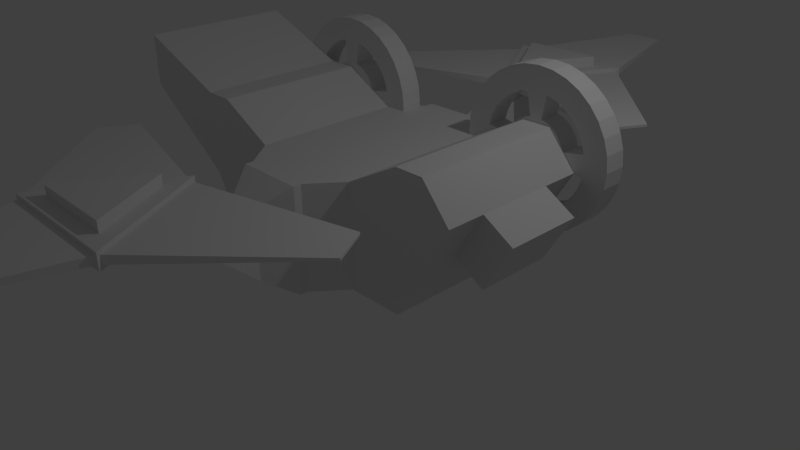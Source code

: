 # Source: copter.blend  (saved by Blender 2.70.0; exported with 4.5.12 LTS)
import bpy
from mathutils import Matrix  # noqa: F401  (used for matrix-valued properties, if any)

bpy.ops.wm.read_factory_settings(use_empty=True)
scene = bpy.context.scene
scene.name = 'Scene'

# ---- collections
col_collection_1 = bpy.data.collections.new('Collection 1'); scene.collection.children.link(col_collection_1)
col_collection_10 = bpy.data.collections.new('Collection 10'); scene.collection.children.link(col_collection_10)

# ---- world
world_world = bpy.data.worlds.new('World'); scene.world = world_world
world_world.color = (0.05088, 0.05088, 0.05088)
world_world.use_sun_shadow = False
world_world.sun_shadow_jitter_overblur = 0.0
world_world.cycles.sampling_method = 'MANUAL'
world_world.cycles.sample_map_resolution = 256

# ---- cameras
cam_camera = bpy.data.cameras.new('Camera')
cam_camera.clip_end = 100.0
cam_camera.lens = 35.0
cam_camera.sensor_width = 32.0
cam_camera.sensor_height = 18.0
cam_camera.ortho_scale = 7.314
cam_camera.dof.focus_distance = 0.0
cam_camera.dof.aperture_fstop = 128.0

# ---- lights
light_lamp = bpy.data.lights.new('Lamp', 'POINT')
light_lamp.transmission_factor = 0.0
light_lamp.cutoff_distance = 30.0
light_lamp.energy = 100.0
light_lamp.shadow_buffer_clip_start = 1.001
light_lamp.shadow_soft_size = 0.1
light_lamp.shadow_maximum_resolution = 0.006
light_lamp.use_absolute_resolution = True
light_lamp.cycles.use_multiple_importance_sampling = False

# ---- meshes
me_cylinder_005 = bpy.data.meshes.new('Cylinder.005')
me_cylinder_005.from_pydata([(-1.447, 0.1541, 0.6829), (-0.8981, 0.1541, 0.134), (-1.002, 0.1541, -0.3904), (-1.089, 0.1541, -0.4962), (-1.195, 0.1541, -0.5831), (-1.316, 0.1541, -0.6476), (-1.447, 0.1541, -0.6874), (-1.72, 0.1541, -0.6874), (-1.851, 0.1541, -0.6476), (-1.971, 0.1541, -0.5831), (-2.077, 0.1541, -0.4962), (-2.164, 0.1541, -0.3904), (-2.229, 0.1541, -0.2696), (-2.268, 0.1541, -0.1385), (-2.268, 0.1541, 0.134), (-2.229, 0.1541, 0.2651), (-2.164, 0.1541, 0.3858), (-2.077, 0.1541, 0.4917), (-1.388, 0.1541, 0.9785), (-1.583, 0.1541, 0.9977), (-1.201, 0.1541, 0.9216), (-1.028, 0.1541, 0.8292), (-0.8761, 0.1541, 0.7048), (-0.7518, 0.1541, 0.5533), (-0.6594, 0.1541, 0.3804), (-0.6024, 0.1541, 0.1928), (-0.5832, 0.1541, -0.002262), (-0.6024, 0.1541, -0.1974), (-0.6594, 0.1541, -0.3849), (-2.139, 0.1541, 0.8292), (-1.966, 0.1541, 0.9216), (-1.778, 0.1541, 0.9785), (-1.506, 0.1541, 0.3872), (-1.431, 0.1541, 0.3646), (-1.363, 0.1541, 0.3279), (-1.302, 0.1541, 0.2785), (-1.253, 0.1541, 0.2184), (-1.216, 0.1541, 0.1497), (-1.194, 0.1541, 0.07521), (-1.194, 0.1541, -0.07973), (-1.216, 0.1541, -0.1542), (-1.253, 0.1541, -0.2229), (-1.506, 0.1541, -0.3917), (-1.973, 0.1541, 0.07521), (-1.804, 0.1541, 0.3279), (-1.735, 0.1541, 0.3646), (-1.661, 0.1541, 0.3872), (-1.583, -0.1459, 0.6963), (-1.447, -0.1459, 0.6829), (-1.316, -0.1459, 0.6431), (-1.195, -0.1459, 0.5786), (-1.089, -0.1459, 0.4917), (-1.002, -0.1459, 0.3858), (-0.9379, -0.1459, 0.2651), (-0.8981, -0.1459, 0.134), (-0.8847, -0.1459, -0.002263), (-0.8981, -0.1459, -0.1385), (-0.9379, -0.1459, -0.2696), (-1.002, -0.1459, -0.3904), (-1.089, -0.1459, -0.4962), (-1.195, -0.1459, -0.5831), (-1.316, -0.1459, -0.6476), (-1.447, -0.1459, -0.6874), (-1.583, -0.1459, -0.7008), (-1.72, -0.1459, -0.6874), (-1.851, -0.1459, -0.6476), (-1.971, -0.1459, -0.5831), (-2.077, -0.1459, -0.4962), (-2.164, -0.1459, -0.3904), (-2.229, -0.1459, -0.2696), (-2.268, -0.1459, -0.1385), (-2.282, -0.1459, -0.002262), (-2.268, -0.1459, 0.134), (-2.229, -0.1459, 0.2651), (-2.164, -0.1459, 0.3858), (-2.077, -0.1459, 0.4917), (-1.971, -0.1459, 0.5786), (-1.851, -0.1459, 0.6431), (-1.72, -0.1459, 0.6829), (-1.388, -0.1459, 0.9785), (-1.583, -0.1459, 0.9977), (-1.201, -0.1459, 0.9216), (-1.028, -0.1459, 0.8292), (-0.8761, -0.1459, 0.7048), (-0.7518, -0.1459, 0.5533), (-0.6594, -0.1459, 0.3804), (-0.6024, -0.1459, 0.1928), (-0.5832, -0.1459, -0.002263), (-0.6024, -0.1459, -0.1974), (-0.6594, -0.1459, -0.3849), (-0.7518, -0.1459, -0.5578), (-0.8761, -0.1459, -0.7094), (-1.028, -0.1459, -0.8337), (-1.201, -0.1459, -0.9261), (-1.388, -0.1459, -0.983), (-1.583, -0.1459, -1.002), (-1.778, -0.1459, -0.983), (-1.966, -0.1459, -0.9261), (-2.139, -0.1459, -0.8337), (-2.29, -0.1459, -0.7094), (-2.415, -0.1459, -0.5578), (-2.507, -0.1459, -0.3849), (-2.564, -0.1459, -0.1974), (-2.583, -0.1459, -0.002262), (-2.564, -0.1459, 0.1928), (-2.507, -0.1459, 0.3804), (-2.415, -0.1459, 0.5533), (-2.29, -0.1459, 0.7048), (-2.139, -0.1459, 0.8292), (-1.966, -0.1459, 0.9216), (-1.778, -0.1459, 0.9785), (-1.506, -0.1459, 0.3872), (-1.583, -0.1459, 0.3948), (-1.431, -0.1459, 0.3646), (-1.363, -0.1459, 0.3279), (-1.302, -0.1459, 0.2785), (-1.253, -0.1459, 0.2184), (-1.216, -0.1459, 0.1497), (-1.194, -0.1459, 0.07521), (-1.186, -0.1459, -0.002263), (-1.194, -0.1459, -0.07973), (-1.216, -0.1459, -0.1542), (-1.253, -0.1459, -0.2229), (-1.302, -0.1459, -0.2831), (-1.363, -0.1459, -0.3324), (-1.431, -0.1459, -0.3691), (-1.506, -0.1459, -0.3917), (-1.583, -0.1459, -0.3994), (-1.661, -0.1459, -0.3917), (-1.735, -0.1459, -0.3691), (-1.804, -0.1459, -0.3324), (-1.864, -0.1459, -0.2831), (-1.913, -0.1459, -0.2229), (-1.95, -0.1459, -0.1542), (-1.973, -0.1459, -0.07973), (-1.98, -0.1459, -0.002262), (-1.973, -0.1459, 0.07521), (-1.95, -0.1459, 0.1497), (-1.913, -0.1459, 0.2184), (-1.864, -0.1459, 0.2785), (-1.804, -0.1459, 0.3279), (-1.735, -0.1459, 0.3646), (-1.661, -0.1459, 0.3872), (-1.583, 0.1541, 0.6963), (-1.447, 0.1541, 0.6829), (-1.316, 0.1541, 0.6431), (-1.195, 0.1541, 0.5786), (-1.089, 0.1541, 0.4917), (-1.002, 0.1541, 0.3858), (-0.9379, 0.1541, 0.2651), (-0.8981, 0.1541, 0.134), (-0.8847, 0.1541, -0.002262), (-0.8981, 0.1541, -0.1385), (-0.9379, 0.1541, -0.2696), (-1.002, 0.1541, -0.3904), (-1.089, 0.1541, -0.4962), (-1.195, 0.1541, -0.5831), (-1.316, 0.1541, -0.6476), (-1.447, 0.1541, -0.6874), (-1.583, 0.1541, -0.7008), (-1.72, 0.1541, -0.6874), (-1.851, 0.1541, -0.6476), (-1.971, 0.1541, -0.5831), (-2.077, 0.1541, -0.4962), (-2.164, 0.1541, -0.3904), (-2.229, 0.1541, -0.2696), (-2.268, 0.1541, -0.1385), (-2.282, 0.1541, -0.002262), (-2.268, 0.1541, 0.134), (-2.229, 0.1541, 0.2651), (-2.164, 0.1541, 0.3858), (-2.077, 0.1541, 0.4917), (-1.971, 0.1541, 0.5786), (-1.851, 0.1541, 0.6431), (-1.72, 0.1541, 0.6829), (-1.388, 0.1541, 0.9785), (-1.583, 0.1541, 0.9977), (-1.201, 0.1541, 0.9216), (-1.028, 0.1541, 0.8292), (-0.8761, 0.1541, 0.7048), (-0.7518, 0.1541, 0.5533), (-0.6594, 0.1541, 0.3804), (-0.6024, 0.1541, 0.1928), (-0.5832, 0.1541, -0.002262), (-0.6024, 0.1541, -0.1974), (-0.6594, 0.1541, -0.3849), (-0.7518, 0.1541, -0.5578), (-0.8761, 0.1541, -0.7094), (-1.028, 0.1541, -0.8337), (-1.201, 0.1541, -0.9261), (-1.388, 0.1541, -0.983), (-1.583, 0.1541, -1.002), (-1.778, 0.1541, -0.983), (-1.966, 0.1541, -0.9261), (-2.139, 0.1541, -0.8337), (-2.29, 0.1541, -0.7094), (-2.415, 0.1541, -0.5578), (-2.507, 0.1541, -0.3849), (-2.564, 0.1541, -0.1974), (-2.583, 0.1541, -0.002262), (-2.564, 0.1541, 0.1928), (-2.507, 0.1541, 0.3804), (-2.415, 0.1541, 0.5533), (-2.29, 0.1541, 0.7048), (-2.139, 0.1541, 0.8292), (-1.966, 0.1541, 0.9216), (-1.778, 0.1541, 0.9785), (-1.506, 0.1541, 0.3872), (-1.583, 0.1541, 0.3948), (-1.431, 0.1541, 0.3646), (-1.363, 0.1541, 0.3279), (-1.302, 0.1541, 0.2785), (-1.253, 0.1541, 0.2184), (-1.216, 0.1541, 0.1497), (-1.194, 0.1541, 0.07521), (-1.186, 0.1541, -0.002263), (-1.194, 0.1541, -0.07973), (-1.216, 0.1541, -0.1542), (-1.253, 0.1541, -0.2229), (-1.302, 0.1541, -0.2831), (-1.363, 0.1541, -0.3324), (-1.431, 0.1541, -0.3691), (-1.506, 0.1541, -0.3917), (-1.583, 0.1541, -0.3994), (-1.661, 0.1541, -0.3917), (-1.735, 0.1541, -0.3691), (-1.804, 0.1541, -0.3324), (-1.864, 0.1541, -0.2831), (-1.913, 0.1541, -0.2229), (-1.95, 0.1541, -0.1542), (-1.973, 0.1541, -0.07973), (-1.98, 0.1541, -0.002262), (-1.973, 0.1541, 0.07521), (-1.95, 0.1541, 0.1497), (-1.913, 0.1541, 0.2184), (-1.864, 0.1541, 0.2785), (-1.804, 0.1541, 0.3279), (-1.735, 0.1541, 0.3646), (-1.661, 0.1541, 0.3872), (-1.447, -0.1459, 0.6829), (-1.316, -0.1459, 0.6431), (-1.195, -0.1459, 0.5786), (-1.089, -0.1459, 0.4917), (-1.002, -0.1459, 0.3858), (-0.9379, -0.1459, 0.2651), (-0.8981, -0.1459, 0.134), (-0.8981, -0.1459, -0.1385), (-0.9379, -0.1459, -0.2696), (-1.002, -0.1459, -0.3904), (-1.72, -0.1459, -0.6874), (-2.268, -0.1459, -0.1385), (-2.077, -0.1459, 0.4917), (-1.971, -0.1459, 0.5786), (-1.851, -0.1459, 0.6431), (-1.72, -0.1459, 0.6829), (-0.6594, -0.1459, -0.3849), (-0.7518, -0.1459, -0.5578), (-0.8761, -0.1459, -0.7094), (-1.028, -0.1459, -0.8337), (-1.201, -0.1459, -0.9261), (-1.388, -0.1459, -0.983), (-1.583, -0.1459, -1.002), (-1.778, -0.1459, -0.983), (-1.966, -0.1459, -0.9261), (-2.139, -0.1459, -0.8337), (-2.29, -0.1459, -0.7094), (-2.415, -0.1459, -0.5578), (-2.507, -0.1459, -0.3849), (-2.564, -0.1459, -0.1974), (-2.583, -0.1459, -0.002262), (-2.564, -0.1459, 0.1928), (-2.507, -0.1459, 0.3804), (-2.415, -0.1459, 0.5533), (-2.29, -0.1459, 0.7048), (-2.139, -0.1459, 0.8292), (-1.194, -0.1459, -0.07973), (-1.253, -0.1459, -0.2229), (-1.302, -0.1459, -0.2831), (-1.363, -0.1459, -0.3324), (-1.431, -0.1459, -0.3691), (-1.506, -0.1459, -0.3917), (-1.661, -0.1459, -0.3917), (-1.735, -0.1459, -0.3691), (-1.804, -0.1459, -0.3324), (-1.864, -0.1459, -0.2831), (-1.913, -0.1459, -0.2229), (-1.95, -0.1459, -0.1542), (-1.973, -0.1459, -0.07973), (-1.973, -0.1459, 0.07521), (-1.95, -0.1459, 0.1497), (-1.913, -0.1459, 0.2184), (-1.864, -0.1459, 0.2785), (-1.804, -0.1459, 0.3279), (-1.661, -0.1459, 0.3872), (1.447, 0.1541, 0.6829), (0.8981, 0.1541, 0.134), (1.002, 0.1541, -0.3904), (1.089, 0.1541, -0.4962), (1.195, 0.1541, -0.5831), (1.316, 0.1541, -0.6476), (1.447, 0.1541, -0.6874), (1.72, 0.1541, -0.6874), (1.851, 0.1541, -0.6476), (1.971, 0.1541, -0.5831), (2.077, 0.1541, -0.4962), (2.164, 0.1541, -0.3904), (2.229, 0.1541, -0.2696), (2.268, 0.1541, -0.1385), (2.268, 0.1541, 0.134), (2.229, 0.1541, 0.2651), (2.164, 0.1541, 0.3858), (2.077, 0.1541, 0.4917), (1.388, 0.1541, 0.9785), (1.583, 0.1541, 0.9977), (1.201, 0.1541, 0.9216), (1.028, 0.1541, 0.8292), (0.8761, 0.1541, 0.7048), (0.7518, 0.1541, 0.5533), (0.6594, 0.1541, 0.3804), (0.6024, 0.1541, 0.1928), (0.5832, 0.1541, -0.002262), (0.6024, 0.1541, -0.1974), (0.6594, 0.1541, -0.3849), (2.139, 0.1541, 0.8292), (1.966, 0.1541, 0.9216), (1.778, 0.1541, 0.9785), (1.506, 0.1541, 0.3872), (1.431, 0.1541, 0.3646), (1.363, 0.1541, 0.3279), (1.302, 0.1541, 0.2785), (1.253, 0.1541, 0.2184), (1.216, 0.1541, 0.1497), (1.194, 0.1541, 0.07521), (1.194, 0.1541, -0.07973), (1.216, 0.1541, -0.1542), (1.253, 0.1541, -0.2229), (1.506, 0.1541, -0.3917), (1.973, 0.1541, 0.07521), (1.804, 0.1541, 0.3279), (1.735, 0.1541, 0.3646), (1.661, 0.1541, 0.3872), (1.583, -0.1459, 0.6963), (1.447, -0.1459, 0.6829), (1.316, -0.1459, 0.6431), (1.195, -0.1459, 0.5786), (1.089, -0.1459, 0.4917), (1.002, -0.1459, 0.3858), (0.9379, -0.1459, 0.2651), (0.8981, -0.1459, 0.134), (0.8847, -0.1459, -0.002263), (0.8981, -0.1459, -0.1385), (0.9379, -0.1459, -0.2696), (1.002, -0.1459, -0.3904), (1.089, -0.1459, -0.4962), (1.195, -0.1459, -0.5831), (1.316, -0.1459, -0.6476), (1.447, -0.1459, -0.6874), (1.583, -0.1459, -0.7008), (1.72, -0.1459, -0.6874), (1.851, -0.1459, -0.6476), (1.971, -0.1459, -0.5831), (2.077, -0.1459, -0.4962), (2.164, -0.1459, -0.3904), (2.229, -0.1459, -0.2696), (2.268, -0.1459, -0.1385), (2.282, -0.1459, -0.002262), (2.268, -0.1459, 0.134), (2.229, -0.1459, 0.2651), (2.164, -0.1459, 0.3858), (2.077, -0.1459, 0.4917), (1.971, -0.1459, 0.5786), (1.851, -0.1459, 0.6431), (1.72, -0.1459, 0.6829), (1.388, -0.1459, 0.9785), (1.583, -0.1459, 0.9977), (1.201, -0.1459, 0.9216), (1.028, -0.1459, 0.8292), (0.8761, -0.1459, 0.7048), (0.7518, -0.1459, 0.5533), (0.6594, -0.1459, 0.3804), (0.6024, -0.1459, 0.1928), (0.5832, -0.1459, -0.002263), (0.6024, -0.1459, -0.1974), (0.6594, -0.1459, -0.3849), (0.7518, -0.1459, -0.5578), (0.8761, -0.1459, -0.7094), (1.028, -0.1459, -0.8337), (1.201, -0.1459, -0.9261), (1.388, -0.1459, -0.983), (1.583, -0.1459, -1.002), (1.778, -0.1459, -0.983), (1.966, -0.1459, -0.9261), (2.139, -0.1459, -0.8337), (2.29, -0.1459, -0.7094), (2.415, -0.1459, -0.5578), (2.507, -0.1459, -0.3849), (2.564, -0.1459, -0.1974), (2.583, -0.1459, -0.002262), (2.564, -0.1459, 0.1928), (2.507, -0.1459, 0.3804), (2.415, -0.1459, 0.5533), (2.29, -0.1459, 0.7048), (2.139, -0.1459, 0.8292), (1.966, -0.1459, 0.9216), (1.778, -0.1459, 0.9785), (1.506, -0.1459, 0.3872), (1.583, -0.1459, 0.3948), (1.431, -0.1459, 0.3646), (1.363, -0.1459, 0.3279), (1.302, -0.1459, 0.2785), (1.253, -0.1459, 0.2184), (1.216, -0.1459, 0.1497), (1.194, -0.1459, 0.07521), (1.186, -0.1459, -0.002263), (1.194, -0.1459, -0.07973), (1.216, -0.1459, -0.1542), (1.253, -0.1459, -0.2229), (1.302, -0.1459, -0.2831), (1.363, -0.1459, -0.3324), (1.431, -0.1459, -0.3691), (1.506, -0.1459, -0.3917), (1.583, -0.1459, -0.3994), (1.661, -0.1459, -0.3917), (1.735, -0.1459, -0.3691), (1.804, -0.1459, -0.3324), (1.864, -0.1459, -0.2831), (1.913, -0.1459, -0.2229), (1.95, -0.1459, -0.1542), (1.973, -0.1459, -0.07973), (1.98, -0.1459, -0.002262), (1.973, -0.1459, 0.07521), (1.95, -0.1459, 0.1497), (1.913, -0.1459, 0.2184), (1.864, -0.1459, 0.2785), (1.804, -0.1459, 0.3279), (1.735, -0.1459, 0.3646), (1.661, -0.1459, 0.3872), (1.583, 0.1541, 0.6963), (1.447, 0.1541, 0.6829), (1.316, 0.1541, 0.6431), (1.195, 0.1541, 0.5786), (1.089, 0.1541, 0.4917), (1.002, 0.1541, 0.3858), (0.9379, 0.1541, 0.2651), (0.8981, 0.1541, 0.134), (0.8847, 0.1541, -0.002262), (0.8981, 0.1541, -0.1385), (0.9379, 0.1541, -0.2696), (1.002, 0.1541, -0.3904), (1.089, 0.1541, -0.4962), (1.195, 0.1541, -0.5831), (1.316, 0.1541, -0.6476), (1.447, 0.1541, -0.6874), (1.583, 0.1541, -0.7008), (1.72, 0.1541, -0.6874), (1.851, 0.1541, -0.6476), (1.971, 0.1541, -0.5831), (2.077, 0.1541, -0.4962), (2.164, 0.1541, -0.3904), (2.229, 0.1541, -0.2696), (2.268, 0.1541, -0.1385), (2.282, 0.1541, -0.002262), (2.268, 0.1541, 0.134), (2.229, 0.1541, 0.2651), (2.164, 0.1541, 0.3858), (2.077, 0.1541, 0.4917), (1.971, 0.1541, 0.5786), (1.851, 0.1541, 0.6431), (1.72, 0.1541, 0.6829), (1.388, 0.1541, 0.9785), (1.583, 0.1541, 0.9977), (1.201, 0.1541, 0.9216), (1.028, 0.1541, 0.8292), (0.8761, 0.1541, 0.7048), (0.7518, 0.1541, 0.5533), (0.6594, 0.1541, 0.3804), (0.6024, 0.1541, 0.1928), (0.5832, 0.1541, -0.002262), (0.6024, 0.1541, -0.1974), (0.6594, 0.1541, -0.3849), (0.7518, 0.1541, -0.5578), (0.8761, 0.1541, -0.7094), (1.028, 0.1541, -0.8337), (1.201, 0.1541, -0.9261), (1.388, 0.1541, -0.983), (1.583, 0.1541, -1.002), (1.778, 0.1541, -0.983), (1.966, 0.1541, -0.9261), (2.139, 0.1541, -0.8337), (2.29, 0.1541, -0.7094), (2.415, 0.1541, -0.5578), (2.507, 0.1541, -0.3849), (2.564, 0.1541, -0.1974), (2.583, 0.1541, -0.002262), (2.564, 0.1541, 0.1928), (2.507, 0.1541, 0.3804), (2.415, 0.1541, 0.5533), (2.29, 0.1541, 0.7048), (2.139, 0.1541, 0.8292), (1.966, 0.1541, 0.9216), (1.778, 0.1541, 0.9785), (1.506, 0.1541, 0.3872), (1.583, 0.1541, 0.3948), (1.431, 0.1541, 0.3646), (1.363, 0.1541, 0.3279), (1.302, 0.1541, 0.2785), (1.253, 0.1541, 0.2184), (1.216, 0.1541, 0.1497), (1.194, 0.1541, 0.07521), (1.186, 0.1541, -0.002263), (1.194, 0.1541, -0.07973), (1.216, 0.1541, -0.1542), (1.253, 0.1541, -0.2229), (1.302, 0.1541, -0.2831), (1.363, 0.1541, -0.3324), (1.431, 0.1541, -0.3691), (1.506, 0.1541, -0.3917), (1.583, 0.1541, -0.3994), (1.661, 0.1541, -0.3917), (1.735, 0.1541, -0.3691), (1.804, 0.1541, -0.3324), (1.864, 0.1541, -0.2831), (1.913, 0.1541, -0.2229), (1.95, 0.1541, -0.1542), (1.973, 0.1541, -0.07973), (1.98, 0.1541, -0.002262), (1.973, 0.1541, 0.07521), (1.95, 0.1541, 0.1497), (1.913, 0.1541, 0.2184), (1.864, 0.1541, 0.2785), (1.804, 0.1541, 0.3279), (1.735, 0.1541, 0.3646), (1.661, 0.1541, 0.3872), (1.447, -0.1459, 0.6829), (1.316, -0.1459, 0.6431), (1.195, -0.1459, 0.5786), (1.089, -0.1459, 0.4917), (1.002, -0.1459, 0.3858), (0.9379, -0.1459, 0.2651), (0.8981, -0.1459, 0.134), (0.8981, -0.1459, -0.1385), (0.9379, -0.1459, -0.2696), (1.002, -0.1459, -0.3904), (1.72, -0.1459, -0.6874), (2.268, -0.1459, -0.1385), (2.077, -0.1459, 0.4917), (1.971, -0.1459, 0.5786), (1.851, -0.1459, 0.6431), (1.72, -0.1459, 0.6829), (0.6594, -0.1459, -0.3849), (0.7518, -0.1459, -0.5578), (0.8761, -0.1459, -0.7094), (1.028, -0.1459, -0.8337), (1.201, -0.1459, -0.9261), (1.388, -0.1459, -0.983), (1.583, -0.1459, -1.002), (1.778, -0.1459, -0.983), (1.966, -0.1459, -0.9261), (2.139, -0.1459, -0.8337), (2.29, -0.1459, -0.7094), (2.415, -0.1459, -0.5578), (2.507, -0.1459, -0.3849), (2.564, -0.1459, -0.1974), (2.583, -0.1459, -0.002262), (2.564, -0.1459, 0.1928), (2.507, -0.1459, 0.3804), (2.415, -0.1459, 0.5533), (2.29, -0.1459, 0.7048), (2.139, -0.1459, 0.8292), (1.194, -0.1459, -0.07973), (1.253, -0.1459, -0.2229), (1.302, -0.1459, -0.2831), (1.363, -0.1459, -0.3324), (1.431, -0.1459, -0.3691), (1.506, -0.1459, -0.3917), (1.661, -0.1459, -0.3917), (1.735, -0.1459, -0.3691), (1.804, -0.1459, -0.3324), (1.864, -0.1459, -0.2831), (1.913, -0.1459, -0.2229), (1.95, -0.1459, -0.1542), (1.973, -0.1459, -0.07973), (1.973, -0.1459, 0.07521), (1.95, -0.1459, 0.1497), (1.913, -0.1459, 0.2184), (1.864, -0.1459, 0.2785), (1.804, -0.1459, 0.3279), (1.661, -0.1459, 0.3872)], [], [(111, 112, 142, 141, 140, 139, 138, 137, 136, 135, 134, 133, 132, 131, 130, 129, 128, 127, 126, 125, 124, 123, 122, 121, 120, 119, 118, 117, 116, 115, 114, 113), (47, 48, 79, 80), (48, 49, 81, 79), (49, 50, 82, 81), (50, 51, 83, 82), (51, 52, 84, 83), (52, 53, 85, 84), (53, 54, 86, 85), (54, 55, 87, 86), (55, 56, 88, 87), (56, 57, 89, 88), (57, 58, 90, 89), (58, 59, 91, 90), (59, 60, 92, 91), (60, 61, 93, 92), (61, 62, 94, 93), (62, 63, 95, 94), (63, 64, 96, 95), (64, 65, 97, 96), (65, 66, 98, 97), (66, 67, 99, 98), (67, 68, 100, 99), (68, 69, 101, 100), (69, 70, 102, 101), (70, 71, 103, 102), (71, 72, 104, 103), (72, 73, 105, 104), (73, 74, 106, 105), (74, 75, 107, 106), (75, 76, 108, 107), (76, 77, 109, 108), (77, 78, 110, 109), (78, 47, 80, 110), (112, 111, 48, 47), (118, 119, 55, 54), (119, 120, 56, 55), (126, 127, 63, 62), (127, 128, 64, 63), (134, 135, 71, 70), (135, 136, 72, 71), (142, 112, 47, 78), (27, 26, 87, 88), (32, 0, 48, 111), (8, 9, 66, 65), (20, 18, 79, 81), (2, 3, 59, 58), (36, 35, 115, 116), (19, 31, 110, 80), (15, 16, 74, 73), (28, 27, 88, 89), (1, 38, 118, 54), (9, 10, 67, 66), (21, 20, 81, 82), (3, 4, 60, 59), (43, 14, 72, 136), (37, 36, 116, 117), (16, 17, 75, 74), (10, 11, 68, 67), (22, 21, 82, 83), (4, 5, 61, 60), (38, 37, 117, 118), (11, 12, 69, 68), (23, 22, 83, 84), (45, 44, 140, 141), (5, 6, 62, 61), (6, 42, 126, 62), (12, 13, 70, 69), (24, 23, 84, 85), (46, 45, 141, 142), (33, 32, 111, 113), (25, 24, 85, 86), (40, 39, 120, 121), (34, 33, 113, 114), (30, 29, 108, 109), (26, 25, 86, 87), (7, 8, 65, 64), (41, 40, 121, 122), (18, 19, 80, 79), (35, 34, 114, 115), (31, 30, 109, 110), (14, 15, 73, 72), (207, 209, 210, 211, 212, 213, 214, 215, 216, 217, 218, 219, 220, 221, 222, 223, 224, 225, 226, 227, 228, 229, 230, 231, 232, 233, 234, 235, 236, 237, 238, 208), (143, 176, 175, 144), (144, 175, 177, 145), (145, 177, 178, 146), (146, 178, 179, 147), (147, 179, 180, 148), (148, 180, 181, 149), (149, 181, 182, 150), (150, 182, 183, 151), (151, 183, 184, 152), (152, 184, 185, 153), (153, 185, 186, 154), (154, 186, 187, 155), (155, 187, 188, 156), (156, 188, 189, 157), (157, 189, 190, 158), (158, 190, 191, 159), (159, 191, 192, 160), (160, 192, 193, 161), (161, 193, 194, 162), (162, 194, 195, 163), (163, 195, 196, 164), (164, 196, 197, 165), (165, 197, 198, 166), (166, 198, 199, 167), (167, 199, 200, 168), (168, 200, 201, 169), (169, 201, 202, 170), (170, 202, 203, 171), (171, 203, 204, 172), (172, 204, 205, 173), (173, 205, 206, 174), (174, 206, 176, 143), (208, 143, 144, 207), (214, 150, 151, 215), (215, 151, 152, 216), (222, 158, 159, 223), (223, 159, 160, 224), (230, 166, 167, 231), (231, 167, 168, 232), (238, 174, 143, 208), (226, 225, 282, 283), (146, 147, 242, 241), (199, 198, 268, 269), (219, 218, 276, 277), (234, 233, 289, 290), (192, 191, 261, 262), (227, 226, 283, 284), (147, 148, 243, 242), (200, 199, 269, 270), (220, 219, 277, 278), (235, 234, 290, 291), (193, 192, 262, 263), (228, 227, 284, 285), (148, 149, 244, 243), (186, 185, 255, 256), (201, 200, 270, 271), (221, 220, 278, 279), (236, 235, 291, 292), (194, 193, 263, 264), (174, 238, 293, 254), (171, 172, 252, 251), (229, 228, 285, 286), (187, 186, 256, 257), (149, 150, 245, 244), (216, 152, 246, 275), (202, 201, 271, 272), (222, 221, 279, 280), (195, 194, 264, 265), (172, 173, 253, 252), (230, 229, 286, 287), (188, 187, 257, 258), (203, 202, 272, 273), (196, 195, 265, 266), (173, 174, 254, 253), (189, 188, 258, 259), (204, 203, 273, 274), (144, 145, 240, 239), (197, 196, 266, 267), (152, 153, 247, 246), (190, 189, 259, 260), (224, 160, 249, 281), (225, 224, 281, 282), (145, 146, 241, 240), (198, 197, 267, 268), (233, 232, 288, 289), (153, 154, 248, 247), (191, 190, 260, 261), (166, 230, 287, 250), (405, 407, 408, 409, 410, 411, 412, 413, 414, 415, 416, 417, 418, 419, 420, 421, 422, 423, 424, 425, 426, 427, 428, 429, 430, 431, 432, 433, 434, 435, 436, 406), (341, 374, 373, 342), (342, 373, 375, 343), (343, 375, 376, 344), (344, 376, 377, 345), (345, 377, 378, 346), (346, 378, 379, 347), (347, 379, 380, 348), (348, 380, 381, 349), (349, 381, 382, 350), (350, 382, 383, 351), (351, 383, 384, 352), (352, 384, 385, 353), (353, 385, 386, 354), (354, 386, 387, 355), (355, 387, 388, 356), (356, 388, 389, 357), (357, 389, 390, 358), (358, 390, 391, 359), (359, 391, 392, 360), (360, 392, 393, 361), (361, 393, 394, 362), (362, 394, 395, 363), (363, 395, 396, 364), (364, 396, 397, 365), (365, 397, 398, 366), (366, 398, 399, 367), (367, 399, 400, 368), (368, 400, 401, 369), (369, 401, 402, 370), (370, 402, 403, 371), (371, 403, 404, 372), (372, 404, 374, 341), (406, 341, 342, 405), (412, 348, 349, 413), (413, 349, 350, 414), (420, 356, 357, 421), (421, 357, 358, 422), (428, 364, 365, 429), (429, 365, 366, 430), (436, 372, 341, 406), (321, 382, 381, 320), (326, 405, 342, 294), (302, 359, 360, 303), (314, 375, 373, 312), (296, 352, 353, 297), (330, 410, 409, 329), (313, 374, 404, 325), (309, 367, 368, 310), (322, 383, 382, 321), (295, 348, 412, 332), (303, 360, 361, 304), (315, 376, 375, 314), (297, 353, 354, 298), (337, 430, 366, 308), (331, 411, 410, 330), (310, 368, 369, 311), (304, 361, 362, 305), (316, 377, 376, 315), (298, 354, 355, 299), (332, 412, 411, 331), (305, 362, 363, 306), (317, 378, 377, 316), (339, 435, 434, 338), (299, 355, 356, 300), (300, 356, 420, 336), (306, 363, 364, 307), (318, 379, 378, 317), (340, 436, 435, 339), (327, 407, 405, 326), (319, 380, 379, 318), (334, 415, 414, 333), (328, 408, 407, 327), (324, 403, 402, 323), (320, 381, 380, 319), (301, 358, 359, 302), (335, 416, 415, 334), (312, 373, 374, 313), (329, 409, 408, 328), (325, 404, 403, 324), (308, 366, 367, 309), (501, 502, 532, 531, 530, 529, 528, 527, 526, 525, 524, 523, 522, 521, 520, 519, 518, 517, 516, 515, 514, 513, 512, 511, 510, 509, 508, 507, 506, 505, 504, 503), (437, 438, 469, 470), (438, 439, 471, 469), (439, 440, 472, 471), (440, 441, 473, 472), (441, 442, 474, 473), (442, 443, 475, 474), (443, 444, 476, 475), (444, 445, 477, 476), (445, 446, 478, 477), (446, 447, 479, 478), (447, 448, 480, 479), (448, 449, 481, 480), (449, 450, 482, 481), (450, 451, 483, 482), (451, 452, 484, 483), (452, 453, 485, 484), (453, 454, 486, 485), (454, 455, 487, 486), (455, 456, 488, 487), (456, 457, 489, 488), (457, 458, 490, 489), (458, 459, 491, 490), (459, 460, 492, 491), (460, 461, 493, 492), (461, 462, 494, 493), (462, 463, 495, 494), (463, 464, 496, 495), (464, 465, 497, 496), (465, 466, 498, 497), (466, 467, 499, 498), (467, 468, 500, 499), (468, 437, 470, 500), (502, 501, 438, 437), (508, 509, 445, 444), (509, 510, 446, 445), (516, 517, 453, 452), (517, 518, 454, 453), (524, 525, 461, 460), (525, 526, 462, 461), (532, 502, 437, 468), (520, 577, 576, 519), (440, 535, 536, 441), (493, 563, 562, 492), (513, 571, 570, 512), (528, 584, 583, 527), (486, 556, 555, 485), (521, 578, 577, 520), (441, 536, 537, 442), (494, 564, 563, 493), (514, 572, 571, 513), (529, 585, 584, 528), (487, 557, 556, 486), (522, 579, 578, 521), (442, 537, 538, 443), (480, 550, 549, 479), (495, 565, 564, 494), (515, 573, 572, 514), (530, 586, 585, 529), (488, 558, 557, 487), (468, 548, 587, 532), (465, 545, 546, 466), (523, 580, 579, 522), (481, 551, 550, 480), (443, 538, 539, 444), (510, 569, 540, 446), (496, 566, 565, 495), (516, 574, 573, 515), (489, 559, 558, 488), (466, 546, 547, 467), (524, 581, 580, 523), (482, 552, 551, 481), (497, 567, 566, 496), (490, 560, 559, 489), (467, 547, 548, 468), (483, 553, 552, 482), (498, 568, 567, 497), (438, 533, 534, 439), (491, 561, 560, 490), (446, 540, 541, 447), (484, 554, 553, 483), (518, 575, 543, 454), (519, 576, 575, 518), (439, 534, 535, 440), (492, 562, 561, 491), (527, 583, 582, 526), (447, 541, 542, 448), (485, 555, 554, 484), (460, 544, 581, 524)])
me_cylinder_005.use_remesh_preserve_volume = False
me_cylinder_005.use_remesh_preserve_attributes = False
me_cylinder_005.use_mirror_vertex_groups = False
me_cylinder_005.update()
me_cylinder_000 = bpy.data.meshes.new('Cylinder.000')
me_cylinder_000.from_pydata([(1.556e-07, 1.0, -0.1275), (1.556e-07, 1.0, 0.07249), (0.866, -0.5, -0.1275), (0.866, -0.5, 0.07249), (-0.866, -0.5, -0.1275), (-0.866, -0.5, 0.07249), (-0.025, 0.9567, -0.07751), (-0.025, 0.9567, 0.02249), (-0.841, -0.4567, 0.02249), (-0.841, -0.4567, -0.07751), (0.816, -0.5, 0.02249), (0.816, -0.5, -0.07751), (-0.816, -0.5, -0.07751), (-0.816, -0.5, 0.02249), (0.025, 0.9567, -0.07751), (0.841, -0.4567, -0.07751), (0.841, -0.4567, 0.02249), (0.025, 0.9567, 0.02249), (2.036, 1.474, -0.04336), (2.036, 1.474, -0.01166), (2.294, 1.026, -0.01166), (2.294, 1.026, -0.04336), (-2.294, 1.026, -0.04336), (-2.294, 1.026, -0.01166), (-2.036, 1.474, -0.01166), (-2.036, 1.474, -0.04336), (0.2587, -2.5, -0.04336), (0.2587, -2.5, -0.01166), (-0.2587, -2.5, -0.01166), (-0.2587, -2.5, -0.04336), (0.5526, -0.319, 0.07249), (6.934e-08, 0.638, 0.07249), (-0.5526, -0.319, 0.07249), (0.5526, -0.319, 0.2026), (6.934e-08, 0.638, 0.2026), (-0.5526, -0.319, 0.2026)], [], [(31, 32, 35, 34), (0, 2, 4), (6, 7, 1, 0), (8, 9, 4, 5), (9, 6, 0, 4), (7, 8, 5, 1), (10, 11, 2, 3), (11, 12, 4, 2), (13, 10, 3, 5), (12, 13, 5, 4), (14, 15, 2, 0), (16, 17, 1, 3), (17, 14, 0, 1), (15, 16, 3, 2), (18, 19, 20, 21), (17, 19, 18, 14), (16, 20, 19, 17), (15, 21, 20, 16), (14, 18, 21, 15), (22, 23, 24, 25), (8, 23, 22, 9), (7, 24, 23, 8), (6, 25, 24, 7), (9, 22, 25, 6), (26, 27, 28, 29), (10, 27, 26, 11), (13, 28, 27, 10), (12, 29, 28, 13), (11, 26, 29, 12), (31, 30, 3, 1), (30, 32, 5, 3), (32, 31, 1, 5), (33, 34, 35), (32, 30, 33, 35), (30, 31, 34, 33)])
me_cylinder_000.use_remesh_preserve_volume = False
me_cylinder_000.use_remesh_preserve_attributes = False
me_cylinder_000.use_mirror_vertex_groups = False
me_cylinder_000.update()
me_cylinder_006 = bpy.data.meshes.new('Cylinder.006')
me_cylinder_006.from_pydata([(1.556e-07, -1.0, -0.1275), (1.556e-07, -1.0, 0.07249), (0.866, 0.5, -0.1275), (0.866, 0.5, 0.07249), (-0.866, 0.5, -0.1275), (-0.866, 0.5, 0.07249), (-0.025, -0.9567, -0.07751), (-0.025, -0.9567, 0.02249), (-0.841, 0.4567, 0.02249), (-0.841, 0.4567, -0.07751), (0.816, 0.5, 0.02249), (0.816, 0.5, -0.07751), (-0.816, 0.5, -0.07751), (-0.816, 0.5, 0.02249), (0.025, -0.9567, -0.07751), (0.841, 0.4567, -0.07751), (0.841, 0.4567, 0.02249), (0.025, -0.9567, 0.02249), (2.036, -1.474, -0.04336), (2.036, -1.474, -0.01166), (2.294, -1.026, -0.01166), (2.294, -1.026, -0.04336), (-2.294, -1.026, -0.04336), (-2.294, -1.026, -0.01166), (-2.036, -1.474, -0.01166), (-2.036, -1.474, -0.04336), (0.2587, 2.5, -0.04336), (0.2587, 2.5, -0.01166), (-0.2587, 2.5, -0.01166), (-0.2587, 2.5, -0.04336), (0.5526, 0.319, 0.07249), (6.934e-08, -0.638, 0.07249), (-0.5526, 0.319, 0.07249), (0.5526, 0.319, 0.2026), (6.934e-08, -0.638, 0.2026), (-0.5526, 0.319, 0.2026)], [], [(31, 34, 35, 32), (0, 4, 2), (6, 0, 1, 7), (8, 5, 4, 9), (9, 4, 0, 6), (7, 1, 5, 8), (10, 3, 2, 11), (11, 2, 4, 12), (13, 5, 3, 10), (12, 4, 5, 13), (14, 0, 2, 15), (16, 3, 1, 17), (17, 1, 0, 14), (15, 2, 3, 16), (18, 21, 20, 19), (17, 14, 18, 19), (16, 17, 19, 20), (15, 16, 20, 21), (14, 15, 21, 18), (22, 25, 24, 23), (8, 9, 22, 23), (7, 8, 23, 24), (6, 7, 24, 25), (9, 6, 25, 22), (26, 29, 28, 27), (10, 11, 26, 27), (13, 10, 27, 28), (12, 13, 28, 29), (11, 12, 29, 26), (31, 1, 3, 30), (30, 3, 5, 32), (32, 5, 1, 31), (33, 35, 34), (32, 35, 33, 30), (30, 33, 34, 31)])
me_cylinder_006.use_remesh_preserve_volume = False
me_cylinder_006.use_remesh_preserve_attributes = False
me_cylinder_006.use_mirror_vertex_groups = False
me_cylinder_006.update()
me_cube_001 = bpy.data.meshes.new('Cube.001')
me_cube_001.from_pydata([(2.27, 0.5, 1.514), (2.27, -1.0, 1.514), (0.7695, -1.0, 0.2118), (0.7695, -1.0, 1.558), (1.52, -1.0, 0.2118), (1.52, -1.0, 1.958), (1.895, -1.0, 0.883), (1.895, -1.0, 1.958), (0.1263, -1.5, 1.558), (0.4479, -1.4, 0.2118), (0.1263, -1.4, 1.558), (0.4479, -1.4, 1.558), (0.4479, -1.5, 0.2118), (0.4479, -1.5, 1.558), (0.1263, -1.5, 0.2118), (0.1263, -1.4, 0.2118), (-3.174, -1.0, 1.788), (-3.174, -1.0, 2.463), (-0.7695, -1.0, 0.2118), (-0.7695, -1.0, 1.558), (-1.52, -1.0, 0.2118), (-1.52, -1.0, 1.958), (-1.895, -1.0, 0.883), (-1.895, -1.0, 1.958), (-0.1263, -1.5, 1.558), (-0.4479, -1.4, 0.2118), (-0.1263, -1.4, 1.558), (-0.4479, -1.4, 1.558), (-0.4479, -1.5, 0.2118), (-0.4479, -1.5, 1.558), (-0.1263, -1.5, 0.2118), (-0.1263, -1.4, 0.2118), (0.1263, -1.866, 0.445), (0.2147, -1.866, 0.445), (0.1263, -1.866, 1.325), (0.2147, -1.866, 1.325), (-0.1263, -1.866, 0.445), (-0.2147, -1.866, 0.445), (-0.1263, -1.866, 1.325), (-0.2147, -1.866, 1.325), (0.1263, -3.03, 1.475), (0.2147, -3.03, 1.475), (0.1263, -3.03, 1.718), (0.2147, -3.03, 1.718), (-0.1263, -3.03, 1.475), (-0.2147, -3.03, 1.475), (-0.1263, -3.03, 1.718), (-0.2147, -3.03, 1.718), (0.2567, -3.221, 1.475), (0.4365, -3.221, 1.475), (0.2567, -3.221, 1.718), (0.4365, -3.221, 1.718), (-0.2567, -3.221, 1.475), (-0.4365, -3.221, 1.475), (-0.2567, -3.221, 1.718), (-0.4365, -3.221, 1.718), (0.2567, -3.628, 1.475), (0.4365, -3.628, 1.475), (0.2567, -3.628, 1.718), (0.4365, -3.628, 1.718), (-0.2567, -3.628, 1.475), (-0.4365, -3.628, 1.475), (-0.2567, -3.628, 1.718), (-0.4365, -3.628, 1.718), (0.0, -3.89, 1.475), (0.0, -3.89, 1.718), (-0.2567, -3.628, 1.86), (0.2567, -3.628, 1.86), (-0.2567, -3.221, 1.86), (0.2567, -3.221, 1.86), (1.895, -0.5, 0.883), (2.27, 1.0, 1.514), (0.7695, 1.0, 0.2118), (0.7695, 1.0, 1.558), (1.52, 1.0, 0.2118), (1.52, 1.0, 1.958), (1.895, 1.0, 0.883), (1.895, 1.0, 1.958), (0.1263, 1.5, 1.558), (0.4479, 1.4, 0.2118), (0.1263, 1.4, 1.558), (0.4479, 1.4, 1.558), (0.4479, 1.5, 0.2118), (0.4479, 1.5, 1.558), (0.1263, 1.5, 0.2118), (0.1263, 1.4, 0.2118), (-3.174, 1.0, 1.788), (-3.174, 1.0, 2.463), (-0.7695, 1.0, 0.2118), (-0.7695, 1.0, 1.558), (-1.52, 1.0, 0.2118), (-1.52, 1.0, 1.958), (-1.895, 1.0, 0.883), (-1.895, 1.0, 1.958), (-0.1263, 1.5, 1.558), (-0.4479, 1.4, 0.2118), (-0.1263, 1.4, 1.558), (-0.4479, 1.4, 1.558), (-0.4479, 1.5, 0.2118), (-0.4479, 1.5, 1.558), (-0.1263, 1.5, 0.2118), (-0.1263, 1.4, 0.2118), (0.1263, 0.0, 1.558), (0.1263, 0.0, 0.2118), (2.27, 0.0, 1.514), (2.27, -0.5, 1.514), (0.7695, 0.0, 0.2118), (0.7695, 0.0, 1.558), (1.52, 0.0, 0.2118), (1.52, 0.0, 1.958), (1.895, 0.0, 0.883), (1.895, 0.0, 1.958), (0.4479, 0.0, 1.558), (0.4479, 0.0, 0.2118), (-0.1263, 0.0, 1.558), (-0.1263, 0.0, 0.2118), (-3.174, 0.0, 2.463), (-3.174, 0.0, 1.788), (-0.7695, 0.0, 0.2118), (-0.7695, 0.0, 1.558), (-1.52, 0.0, 0.2118), (-1.52, 0.0, 1.958), (-1.895, 0.0, 0.883), (-1.895, 0.0, 1.958), (-0.4479, 0.0, 1.558), (-0.4479, 0.0, 0.2118), (0.1263, 1.866, 0.445), (0.2147, 1.866, 0.445), (0.1263, 1.866, 1.325), (0.2147, 1.866, 1.325), (-0.1263, 1.866, 0.445), (-0.2147, 1.866, 0.445), (-0.1263, 1.866, 1.325), (-0.2147, 1.866, 1.325), (0.1263, 3.03, 1.475), (0.2147, 3.03, 1.475), (0.1263, 3.03, 1.718), (0.2147, 3.03, 1.718), (-0.1263, 3.03, 1.475), (-0.2147, 3.03, 1.475), (-0.1263, 3.03, 1.718), (-0.2147, 3.03, 1.718), (0.2567, 3.221, 1.475), (0.4365, 3.221, 1.475), (0.2567, 3.221, 1.718), (0.4365, 3.221, 1.718), (-0.2567, 3.221, 1.475), (-0.4365, 3.221, 1.475), (-0.2567, 3.221, 1.718), (-0.4365, 3.221, 1.718), (0.2567, 3.628, 1.475), (0.4365, 3.628, 1.475), (0.2567, 3.628, 1.718), (0.4365, 3.628, 1.718), (-0.2567, 3.628, 1.475), (-0.4365, 3.628, 1.475), (-0.2567, 3.628, 1.718), (-0.4365, 3.628, 1.718), (0.0, 3.89, 1.475), (0.0, 3.89, 1.718), (-0.2567, 3.628, 1.86), (0.2567, 3.628, 1.86), (-0.2567, 3.221, 1.86), (0.2567, 3.221, 1.86), (1.895, 0.5, 0.883), (2.083, -1.0, 1.199), (2.083, 1.0, 1.199), (2.083, -0.5, 1.199), (2.083, 0.5, 1.199), (2.67, 0.5, 1.276), (2.295, -0.5, 0.6451), (2.67, 0.0, 1.276), (2.67, -0.5, 1.276), (2.295, 0.0, 0.6451), (2.295, 0.5, 0.6451), (2.483, 0.0, 0.9607), (2.483, -0.5, 0.9607), (2.483, 0.5, 0.9607)], [], [(166, 71, 0, 168), (9, 11, 13, 12), (5, 3, 2, 4), (7, 5, 4, 6), (76, 166, 168, 164), (3, 11, 9, 2), (15, 9, 12, 14), (113, 9, 15, 103), (11, 112, 102, 10), (104, 105, 172, 171), (9, 113, 106, 2), (5, 109, 107, 3), (2, 106, 108, 4), (7, 111, 109, 5), (4, 108, 110, 70, 6), (1, 105, 104, 111, 7), (3, 107, 112, 11), (11, 10, 8, 13), (116, 117, 16, 17), (25, 28, 29, 27), (21, 20, 18, 19), (23, 22, 20, 21), (17, 16, 22, 23), (19, 18, 25, 27), (31, 30, 28, 25), (125, 115, 31, 25), (27, 26, 114, 124), (22, 16, 117, 122), (25, 18, 118, 125), (21, 19, 119, 121), (18, 20, 120, 118), (23, 21, 121, 123), (20, 22, 122, 120), (17, 23, 123, 116), (19, 27, 124, 119), (27, 29, 24, 26), (10, 102, 114, 26), (8, 10, 26, 24), (14, 30, 31, 15), (103, 15, 31, 115), (36, 32, 40, 44), (33, 32, 14, 12), (34, 35, 13, 8), (35, 33, 12, 13), (36, 37, 28, 30), (39, 38, 24, 29), (37, 39, 29, 28), (38, 34, 8, 24), (32, 36, 30, 14), (44, 40, 48, 52), (34, 38, 46, 42), (39, 37, 45, 47), (38, 39, 47, 46), (37, 36, 44, 45), (33, 35, 43, 41), (35, 34, 42, 43), (32, 33, 41, 40), (52, 48, 56, 60), (42, 46, 54, 50), (47, 45, 53, 55), (46, 47, 55, 54), (45, 44, 52, 53), (41, 43, 51, 49), (43, 42, 50, 51), (40, 41, 49, 48), (54, 62, 66, 68), (55, 53, 61, 63), (54, 55, 63, 62), (53, 52, 60, 61), (49, 51, 59, 57), (51, 50, 58, 59), (48, 49, 57, 56), (57, 59, 65, 64), (50, 54, 68, 69), (62, 58, 67, 66), (58, 50, 69, 67), (69, 68, 66, 67), (60, 56, 64), (58, 62, 65), (63, 61, 64, 65), (62, 63, 65), (61, 60, 64), (59, 58, 65), (56, 57, 64), (167, 70, 170, 176), (79, 82, 83, 81), (75, 74, 72, 73), (77, 76, 74, 75), (6, 70, 167, 165), (73, 72, 79, 81), (85, 84, 82, 79), (113, 103, 85, 79), (81, 80, 102, 112), (165, 167, 105, 1), (79, 72, 106, 113), (75, 73, 107, 109), (72, 74, 108, 106), (77, 75, 109, 111), (74, 76, 164, 110, 108), (71, 77, 111, 104, 0), (73, 81, 112, 107), (81, 83, 78, 80), (116, 87, 86, 117), (95, 97, 99, 98), (91, 89, 88, 90), (93, 91, 90, 92), (87, 93, 92, 86), (89, 97, 95, 88), (101, 95, 98, 100), (125, 95, 101, 115), (97, 124, 114, 96), (92, 122, 117, 86), (95, 125, 118, 88), (91, 121, 119, 89), (88, 118, 120, 90), (93, 123, 121, 91), (90, 120, 122, 92), (87, 116, 123, 93), (89, 119, 124, 97), (97, 96, 94, 99), (80, 96, 114, 102), (78, 94, 96, 80), (84, 85, 101, 100), (103, 115, 101, 85), (130, 138, 134, 126), (127, 82, 84, 126), (128, 78, 83, 129), (129, 83, 82, 127), (130, 100, 98, 131), (133, 99, 94, 132), (131, 98, 99, 133), (132, 94, 78, 128), (126, 84, 100, 130), (138, 146, 142, 134), (128, 136, 140, 132), (133, 141, 139, 131), (132, 140, 141, 133), (131, 139, 138, 130), (127, 135, 137, 129), (129, 137, 136, 128), (126, 134, 135, 127), (146, 154, 150, 142), (136, 144, 148, 140), (141, 149, 147, 139), (140, 148, 149, 141), (139, 147, 146, 138), (135, 143, 145, 137), (137, 145, 144, 136), (134, 142, 143, 135), (148, 162, 160, 156), (149, 157, 155, 147), (148, 156, 157, 149), (147, 155, 154, 146), (143, 151, 153, 145), (145, 153, 152, 144), (142, 150, 151, 143), (151, 158, 159, 153), (144, 163, 162, 148), (156, 160, 161, 152), (152, 161, 163, 144), (163, 161, 160, 162), (154, 158, 150), (152, 159, 156), (157, 159, 158, 155), (156, 159, 157), (155, 158, 154), (153, 159, 152), (150, 158, 151), (1, 7, 6, 165), (164, 168, 177, 174), (71, 166, 76, 77), (168, 0, 169, 177), (174, 177, 175, 173), (170, 173, 175, 176), (176, 175, 171, 172), (177, 169, 171, 175), (70, 110, 173, 170), (0, 104, 171, 169), (110, 164, 174, 173), (105, 167, 176, 172)])
me_cube_001.use_remesh_preserve_volume = False
me_cube_001.use_remesh_preserve_attributes = False
me_cube_001.use_mirror_vertex_groups = False
me_cube_001.update()

# ---- objects
ob_reel = bpy.data.objects.new('Reel', me_cylinder_005)
ob_lamp = bpy.data.objects.new('Lamp', light_lamp)
ob_camera = bpy.data.objects.new('Camera', cam_camera)
ob_propr = bpy.data.objects.new('PropR', me_cylinder_000)
ob_propl = bpy.data.objects.new('PropL', me_cylinder_006)
ob_body = bpy.data.objects.new('Body', me_cube_001)

# ---- transforms, parenting, visibility, modifiers, constraints
ob_reel.location = (0.1039, 1.15, 1.628)
ob_reel.lineart.crease_threshold = 0.0
ob_lamp.location = (4.076, 1.005, 5.904)
ob_lamp.rotation_euler = (0.6503, 0.05522, 1.866)
ob_lamp.lock_rotations_4d = False
ob_lamp.empty_display_type = 'ARROWS'
ob_lamp.color = (0.0, 0.0, 0.0, 0.0)
ob_lamp.lineart.crease_threshold = 0.0
ob_camera.location = (7.481, -6.508, 5.344)
ob_camera.rotation_euler = (1.109, 0.01082, 0.8149)
ob_camera.lock_rotations_4d = False
ob_camera.empty_display_type = 'ARROWS'
ob_camera.color = (0.0, 0.0, 0.0, 0.0)
ob_camera.display_type = 'WIRE'
ob_camera.lineart.crease_threshold = 0.0
ob_propr.location = (-1.556e-07, -3.402, 1.754)
ob_propr.lineart.crease_threshold = 0.0
ob_propl.location = (-1.556e-07, 3.402, 1.754)
ob_propl.lineart.crease_threshold = 0.0
ob_body.location = (0.0, 0.0, 0.0)
ob_body.lineart.crease_threshold = 0.0

# ---- collection membership
col_collection_1.objects.link(ob_reel)
col_collection_1.objects.link(ob_lamp)
col_collection_1.objects.link(ob_camera)
col_collection_10.objects.link(ob_propr)
col_collection_10.objects.link(ob_propl)
col_collection_10.objects.link(ob_body)

# ---- scene / render settings (as saved in the file)
scene.camera = ob_camera
scene.frame_start = 1; scene.frame_end = 250; scene.frame_set(1)
scene.render.engine = 'BLENDER_EEVEE_NEXT'
scene.render.resolution_percentage = 50
scene.render.dither_intensity = 0.0
scene.cycles.use_denoising = False
scene.cycles.samples = 10
scene.cycles.sampling_pattern = 'TABULATED_SOBOL'
scene.cycles.light_sampling_threshold = 0.0
scene.cycles.use_adaptive_sampling = False
scene.cycles.use_light_tree = False
scene.cycles.blur_glossy = 0.0
scene.cycles.volume_bounces = 1
scene.cycles.pixel_filter_type = 'GAUSSIAN'
scene.cycles.sample_clamp_indirect = 0.0
scene.view_settings.view_transform = 'Standard'
bpy.context.view_layer.update()
